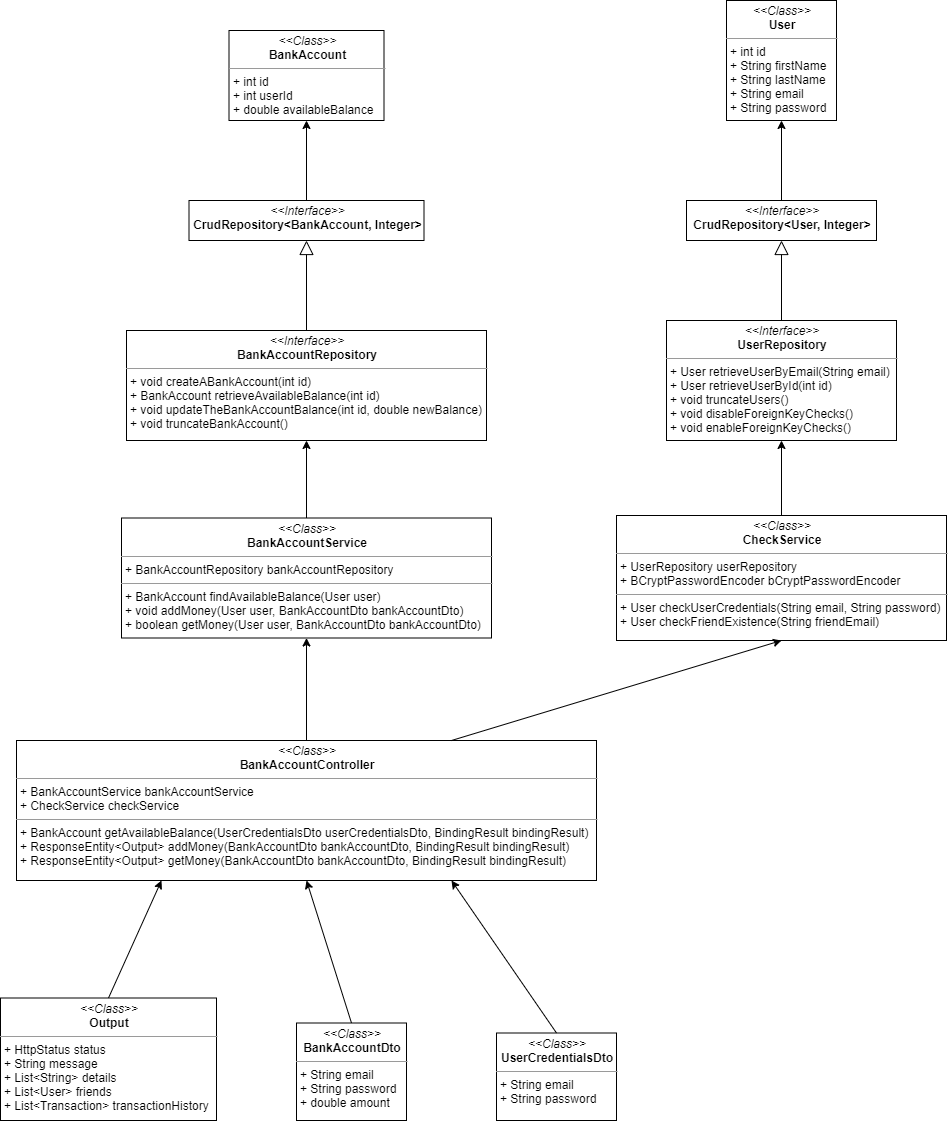

The diagram above was exported from draw.io. Its source (the exported page's mxGraphModel, read from the mxfile embedded in the PNG):
<mxGraphModel dx="1117" dy="1879" grid="1" gridSize="10" guides="1" tooltips="1" connect="1" arrows="0" fold="1" page="1" pageScale="1" pageWidth="827" pageHeight="1169" math="0" shadow="0">
  <root>
    <mxCell id="0" />
    <mxCell id="1" parent="0" />
    <mxCell id="gZ7LoZNWm2xO74KZZJub-1" value="&lt;p style=&quot;margin: 0px ; margin-top: 4px ; text-align: center&quot;&gt;&lt;i&gt;&amp;lt;&amp;lt;Class&amp;gt;&amp;gt;&lt;/i&gt;&lt;br&gt;&lt;b&gt;BankAccountController&lt;/b&gt;&lt;br&gt;&lt;/p&gt;&lt;hr size=&quot;1&quot;&gt;&lt;p style=&quot;margin: 0px ; margin-left: 4px&quot;&gt;+&amp;nbsp;BankAccountService bankAccountService&lt;br&gt;+ CheckService checkService&lt;/p&gt;&lt;hr size=&quot;1&quot;&gt;&lt;p style=&quot;margin: 0px ; margin-left: 4px&quot;&gt;+ BankAccount getAvailableBalance(UserCredentialsDto userCredentialsDto, BindingResult bindingResult)&lt;br&gt;+ ResponseEntity&amp;lt;Output&amp;gt; addMoney(BankAccountDto bankAccountDto, BindingResult bindingResult)&lt;/p&gt;&lt;p style=&quot;margin: 0px ; margin-left: 4px&quot;&gt;+&amp;nbsp;ResponseEntity&amp;lt;Output&amp;gt; getMoney(BankAccountDto bankAccountDto, BindingResult bindingResult)&lt;/p&gt;" style="verticalAlign=top;align=left;overflow=fill;fontSize=12;fontFamily=Helvetica;html=1;" parent="1" vertex="1">
      <mxGeometry x="320" y="260" width="580" height="140" as="geometry" />
    </mxCell>
    <mxCell id="gZ7LoZNWm2xO74KZZJub-2" value="&lt;p style=&quot;margin: 0px ; margin-top: 4px ; text-align: center&quot;&gt;&lt;i&gt;&amp;lt;&amp;lt;Class&amp;gt;&amp;gt;&lt;/i&gt;&lt;br&gt;&lt;b&gt;BankAccountService&lt;/b&gt;&lt;br&gt;&lt;/p&gt;&lt;hr size=&quot;1&quot;&gt;&lt;p style=&quot;margin: 0px ; margin-left: 4px&quot;&gt;+&amp;nbsp;BankAccountRepository bankAccountRepository&lt;/p&gt;&lt;hr size=&quot;1&quot;&gt;&lt;p style=&quot;margin: 0px ; margin-left: 4px&quot;&gt;+ BankAccount findAvailableBalance(User user)&lt;br&gt;+ void addMoney(User user, BankAccountDto bankAccountDto)&lt;/p&gt;&lt;p style=&quot;margin: 0px ; margin-left: 4px&quot;&gt;+&amp;nbsp;boolean getMoney(User user, BankAccountDto bankAccountDto)&lt;/p&gt;" style="verticalAlign=top;align=left;overflow=fill;fontSize=12;fontFamily=Helvetica;html=1;" parent="1" vertex="1">
      <mxGeometry x="425" y="37.5" width="370" height="120" as="geometry" />
    </mxCell>
    <mxCell id="gZ7LoZNWm2xO74KZZJub-3" value="&lt;p style=&quot;margin: 0px ; margin-top: 4px ; text-align: center&quot;&gt;&lt;i&gt;&amp;lt;&amp;lt;&lt;/i&gt;&lt;i&gt;Interface&lt;/i&gt;&lt;i&gt;&amp;gt;&amp;gt;&lt;/i&gt;&lt;br&gt;&lt;b&gt;BankAccountRepository&lt;/b&gt;&lt;br&gt;&lt;/p&gt;&lt;hr size=&quot;1&quot;&gt;&lt;p style=&quot;margin: 0px ; margin-left: 4px&quot;&gt;+&amp;nbsp;void createABankAccount(int id)&lt;/p&gt;&lt;p style=&quot;margin: 0px ; margin-left: 4px&quot;&gt;+&amp;nbsp;BankAccount retrieveAvailableBalance(int id)&lt;/p&gt;&lt;p style=&quot;margin: 0px ; margin-left: 4px&quot;&gt;+&amp;nbsp;void updateTheBankAccountBalance(int id, double newBalance)&lt;/p&gt;&lt;p style=&quot;margin: 0px ; margin-left: 4px&quot;&gt;+ void truncateBankAccount()&lt;/p&gt;" style="verticalAlign=top;align=left;overflow=fill;fontSize=12;fontFamily=Helvetica;html=1;" parent="1" vertex="1">
      <mxGeometry x="430" y="-150" width="360" height="110" as="geometry" />
    </mxCell>
    <mxCell id="gZ7LoZNWm2xO74KZZJub-5" value="&lt;p style=&quot;margin: 0px ; margin-top: 4px ; text-align: center&quot;&gt;&lt;i&gt;&amp;lt;&amp;lt;Interface&amp;gt;&amp;gt;&lt;/i&gt;&lt;br&gt;&lt;b&gt;CrudRepository&amp;lt;BankAccount, Integer&amp;gt;&lt;/b&gt;&lt;/p&gt;" style="verticalAlign=top;align=left;overflow=fill;fontSize=12;fontFamily=Helvetica;html=1;" parent="1" vertex="1">
      <mxGeometry x="492.5" y="-280" width="235" height="40" as="geometry" />
    </mxCell>
    <mxCell id="gZ7LoZNWm2xO74KZZJub-6" value="&lt;p style=&quot;margin: 0px ; margin-top: 4px ; text-align: center&quot;&gt;&lt;i&gt;&amp;lt;&amp;lt;&lt;/i&gt;&lt;i&gt;Class&lt;/i&gt;&lt;i&gt;&amp;gt;&amp;gt;&lt;/i&gt;&lt;br&gt;&lt;b&gt;BankAccount&lt;/b&gt;&lt;br&gt;&lt;/p&gt;&lt;hr size=&quot;1&quot;&gt;&lt;p style=&quot;margin: 0px ; margin-left: 4px&quot;&gt;+ int id&lt;/p&gt;&lt;p style=&quot;margin: 0px ; margin-left: 4px&quot;&gt;+ int userId&lt;/p&gt;&lt;p style=&quot;margin: 0px ; margin-left: 4px&quot;&gt;+&amp;nbsp;double availableBalance&lt;/p&gt;" style="verticalAlign=top;align=left;overflow=fill;fontSize=12;fontFamily=Helvetica;html=1;" parent="1" vertex="1">
      <mxGeometry x="532.5" y="-450" width="155" height="90" as="geometry" />
    </mxCell>
    <mxCell id="gZ7LoZNWm2xO74KZZJub-20" value="&lt;p style=&quot;margin: 0px ; margin-top: 4px ; text-align: center&quot;&gt;&lt;i&gt;&amp;lt;&amp;lt;&lt;/i&gt;&lt;i&gt;Class&lt;/i&gt;&lt;i&gt;&amp;gt;&amp;gt;&lt;/i&gt;&lt;br&gt;&lt;b&gt;User&lt;/b&gt;&lt;br&gt;&lt;/p&gt;&lt;hr size=&quot;1&quot;&gt;&lt;p style=&quot;margin: 0px ; margin-left: 4px&quot;&gt;+ int id&lt;/p&gt;&lt;p style=&quot;margin: 0px ; margin-left: 4px&quot;&gt;+&amp;nbsp;String firstName&lt;/p&gt;&lt;p style=&quot;margin: 0px ; margin-left: 4px&quot;&gt;+&amp;nbsp;String lastName&lt;/p&gt;&lt;p style=&quot;margin: 0px ; margin-left: 4px&quot;&gt;+&amp;nbsp;String email&lt;/p&gt;&lt;p style=&quot;margin: 0px ; margin-left: 4px&quot;&gt;+&amp;nbsp;String password&lt;/p&gt;" style="verticalAlign=top;align=left;overflow=fill;fontSize=12;fontFamily=Helvetica;html=1;" parent="1" vertex="1">
      <mxGeometry x="1030" y="-480" width="110" height="120" as="geometry" />
    </mxCell>
    <mxCell id="gZ7LoZNWm2xO74KZZJub-23" value="&lt;p style=&quot;margin: 0px ; margin-top: 4px ; text-align: center&quot;&gt;&lt;i&gt;&amp;lt;&amp;lt;&lt;/i&gt;&lt;i&gt;Interface&lt;/i&gt;&lt;i&gt;&amp;gt;&amp;gt;&lt;/i&gt;&lt;br&gt;&lt;b&gt;UserRepository&lt;/b&gt;&lt;br&gt;&lt;/p&gt;&lt;hr size=&quot;1&quot;&gt;&lt;p style=&quot;margin: 0px ; margin-left: 4px&quot;&gt;+&amp;nbsp;User retrieveUserByEmail(String email)&lt;/p&gt;&lt;p style=&quot;margin: 0px ; margin-left: 4px&quot;&gt;+&amp;nbsp;User retrieveUserById(int id)&lt;/p&gt;&lt;p style=&quot;margin: 0px ; margin-left: 4px&quot;&gt;+&amp;nbsp;void truncateUsers()&lt;/p&gt;&lt;p style=&quot;margin: 0px ; margin-left: 4px&quot;&gt;+&amp;nbsp;void disableForeignKeyChecks()&lt;/p&gt;&lt;p style=&quot;margin: 0px ; margin-left: 4px&quot;&gt;+&amp;nbsp;void enableForeignKeyChecks()&lt;/p&gt;" style="verticalAlign=top;align=left;overflow=fill;fontSize=12;fontFamily=Helvetica;html=1;" parent="1" vertex="1">
      <mxGeometry x="970" y="-160" width="230" height="120" as="geometry" />
    </mxCell>
    <mxCell id="gZ7LoZNWm2xO74KZZJub-24" value="&lt;p style=&quot;margin: 0px ; margin-top: 4px ; text-align: center&quot;&gt;&lt;i&gt;&amp;lt;&amp;lt;Interface&amp;gt;&amp;gt;&lt;/i&gt;&lt;br&gt;&lt;b&gt;CrudRepository&amp;lt;User, Integer&amp;gt;&lt;/b&gt;&lt;/p&gt;" style="verticalAlign=top;align=left;overflow=fill;fontSize=12;fontFamily=Helvetica;html=1;" parent="1" vertex="1">
      <mxGeometry x="990" y="-280" width="190" height="40" as="geometry" />
    </mxCell>
    <mxCell id="gZ7LoZNWm2xO74KZZJub-25" value="&lt;p style=&quot;margin: 0px ; margin-top: 4px ; text-align: center&quot;&gt;&lt;i&gt;&amp;lt;&amp;lt;Class&amp;gt;&amp;gt;&lt;/i&gt;&lt;br&gt;&lt;b&gt;BankAccountDto&lt;/b&gt;&lt;br&gt;&lt;/p&gt;&lt;hr size=&quot;1&quot;&gt;&lt;p style=&quot;margin: 0px ; margin-left: 4px&quot;&gt;+ String email&lt;/p&gt;&lt;p style=&quot;margin: 0px ; margin-left: 4px&quot;&gt;+ String password&lt;/p&gt;&lt;p style=&quot;margin: 0px ; margin-left: 4px&quot;&gt;+ double amount&lt;/p&gt;" style="verticalAlign=top;align=left;overflow=fill;fontSize=12;fontFamily=Helvetica;html=1;" parent="1" vertex="1">
      <mxGeometry x="600" y="542.5" width="110" height="97.5" as="geometry" />
    </mxCell>
    <mxCell id="gZ7LoZNWm2xO74KZZJub-28" value="&lt;p style=&quot;margin: 0px ; margin-top: 4px ; text-align: center&quot;&gt;&lt;i&gt;&amp;lt;&amp;lt;Class&amp;gt;&amp;gt;&lt;/i&gt;&lt;br&gt;&lt;b&gt;UserCredentialsDto&lt;/b&gt;&lt;br&gt;&lt;/p&gt;&lt;hr size=&quot;1&quot;&gt;&lt;p style=&quot;margin: 0px ; margin-left: 4px&quot;&gt;+ String email&lt;/p&gt;&lt;p style=&quot;margin: 0px ; margin-left: 4px&quot;&gt;+ String password&lt;/p&gt;" style="verticalAlign=top;align=left;overflow=fill;fontSize=12;fontFamily=Helvetica;html=1;" parent="1" vertex="1">
      <mxGeometry x="800" y="552.5" width="120" height="87.5" as="geometry" />
    </mxCell>
    <mxCell id="gRbIGMOB3uZb-DsOMCH3-4" value="" style="endArrow=block;endFill=0;endSize=12;html=1;entryX=0.5;entryY=1;entryDx=0;entryDy=0;exitX=0.5;exitY=0;exitDx=0;exitDy=0;" parent="1" source="gZ7LoZNWm2xO74KZZJub-3" target="gZ7LoZNWm2xO74KZZJub-5" edge="1">
      <mxGeometry width="160" relative="1" as="geometry">
        <mxPoint x="280" y="-260" as="sourcePoint" />
        <mxPoint x="440" y="-260" as="targetPoint" />
      </mxGeometry>
    </mxCell>
    <mxCell id="U2PZwgs_ee2pjlxON5Kn-2" value="&lt;p style=&quot;margin: 0px ; margin-top: 4px ; text-align: center&quot;&gt;&lt;i&gt;&amp;lt;&amp;lt;Class&amp;gt;&amp;gt;&lt;/i&gt;&lt;br&gt;&lt;b&gt;CheckService&lt;/b&gt;&lt;br&gt;&lt;/p&gt;&lt;hr size=&quot;1&quot;&gt;&lt;p style=&quot;margin: 0px ; margin-left: 4px&quot;&gt;+ UserRepository userRepository&lt;br&gt;&lt;/p&gt;&lt;p style=&quot;margin: 0px ; margin-left: 4px&quot;&gt;+&amp;nbsp;BCryptPasswordEncoder bCryptPasswordEncoder&lt;br&gt;&lt;/p&gt;&lt;hr size=&quot;1&quot;&gt;&lt;p style=&quot;margin: 0px ; margin-left: 4px&quot;&gt;+&amp;nbsp;User checkUserCredentials(String email, String password)&lt;/p&gt;&lt;p style=&quot;margin: 0px ; margin-left: 4px&quot;&gt;+&amp;nbsp;User checkFriendExistence(String friendEmail)&lt;/p&gt;" style="verticalAlign=top;align=left;overflow=fill;fontSize=12;fontFamily=Helvetica;html=1;" parent="1" vertex="1">
      <mxGeometry x="920" y="35" width="330" height="125" as="geometry" />
    </mxCell>
    <mxCell id="U2PZwgs_ee2pjlxON5Kn-8" value="" style="endArrow=classic;html=1;entryX=0.5;entryY=1;entryDx=0;entryDy=0;exitX=0.5;exitY=0;exitDx=0;exitDy=0;" parent="1" source="gZ7LoZNWm2xO74KZZJub-5" target="gZ7LoZNWm2xO74KZZJub-6" edge="1">
      <mxGeometry width="50" height="50" relative="1" as="geometry">
        <mxPoint x="590" y="-290" as="sourcePoint" />
        <mxPoint x="640" y="-340" as="targetPoint" />
      </mxGeometry>
    </mxCell>
    <mxCell id="hSXhQAVgnId1_VWz6nsV-1" value="&lt;p style=&quot;margin: 0px ; margin-top: 4px ; text-align: center&quot;&gt;&lt;i&gt;&amp;lt;&amp;lt;Class&amp;gt;&amp;gt;&lt;/i&gt;&lt;br&gt;&lt;b&gt;Output&lt;/b&gt;&lt;br&gt;&lt;/p&gt;&lt;hr size=&quot;1&quot;&gt;&lt;p style=&quot;margin: 0px ; margin-left: 4px&quot;&gt;+&amp;nbsp;&lt;span&gt;HttpStatus status&lt;/span&gt;&lt;/p&gt;&lt;p style=&quot;margin: 0px ; margin-left: 4px&quot;&gt;+ String message&lt;/p&gt;&lt;p style=&quot;margin: 0px ; margin-left: 4px&quot;&gt;+ List&amp;lt;String&amp;gt; details&lt;/p&gt;&lt;p style=&quot;margin: 0px ; margin-left: 4px&quot;&gt;+ List&amp;lt;User&amp;gt; friends&lt;/p&gt;&lt;p style=&quot;margin: 0px ; margin-left: 4px&quot;&gt;+ List&amp;lt;Transaction&amp;gt; transactionHistory&lt;/p&gt;" style="verticalAlign=top;align=left;overflow=fill;fontSize=12;fontFamily=Helvetica;html=1;" parent="1" vertex="1">
      <mxGeometry x="304" y="517.5" width="216" height="122.5" as="geometry" />
    </mxCell>
    <mxCell id="dqnSBS86nQWPytsw5Ucd-1" value="" style="endArrow=classic;html=1;entryX=0.5;entryY=1;entryDx=0;entryDy=0;exitX=0.5;exitY=0;exitDx=0;exitDy=0;" parent="1" source="gZ7LoZNWm2xO74KZZJub-1" target="gZ7LoZNWm2xO74KZZJub-2" edge="1">
      <mxGeometry width="50" height="50" relative="1" as="geometry">
        <mxPoint x="620" y="250" as="sourcePoint" />
        <mxPoint x="670" y="200" as="targetPoint" />
      </mxGeometry>
    </mxCell>
    <mxCell id="dqnSBS86nQWPytsw5Ucd-2" value="" style="endArrow=classic;html=1;entryX=0.25;entryY=1;entryDx=0;entryDy=0;exitX=0.5;exitY=0;exitDx=0;exitDy=0;" parent="1" source="hSXhQAVgnId1_VWz6nsV-1" target="gZ7LoZNWm2xO74KZZJub-1" edge="1">
      <mxGeometry width="50" height="50" relative="1" as="geometry">
        <mxPoint x="420" y="500" as="sourcePoint" />
        <mxPoint x="470" y="450" as="targetPoint" />
      </mxGeometry>
    </mxCell>
    <mxCell id="dqnSBS86nQWPytsw5Ucd-3" value="" style="endArrow=classic;html=1;entryX=0.5;entryY=1;entryDx=0;entryDy=0;exitX=0.5;exitY=0;exitDx=0;exitDy=0;" parent="1" source="gZ7LoZNWm2xO74KZZJub-25" target="gZ7LoZNWm2xO74KZZJub-1" edge="1">
      <mxGeometry width="50" height="50" relative="1" as="geometry">
        <mxPoint x="620" y="470" as="sourcePoint" />
        <mxPoint x="670" y="420" as="targetPoint" />
      </mxGeometry>
    </mxCell>
    <mxCell id="dqnSBS86nQWPytsw5Ucd-4" value="" style="endArrow=classic;html=1;entryX=0.75;entryY=1;entryDx=0;entryDy=0;exitX=0.5;exitY=0;exitDx=0;exitDy=0;" parent="1" source="gZ7LoZNWm2xO74KZZJub-28" target="gZ7LoZNWm2xO74KZZJub-1" edge="1">
      <mxGeometry width="50" height="50" relative="1" as="geometry">
        <mxPoint x="800" y="520" as="sourcePoint" />
        <mxPoint x="850" y="470" as="targetPoint" />
      </mxGeometry>
    </mxCell>
    <mxCell id="dqnSBS86nQWPytsw5Ucd-5" value="" style="endArrow=classic;html=1;exitX=0.75;exitY=0;exitDx=0;exitDy=0;entryX=0.5;entryY=1;entryDx=0;entryDy=0;" parent="1" source="gZ7LoZNWm2xO74KZZJub-1" target="U2PZwgs_ee2pjlxON5Kn-2" edge="1">
      <mxGeometry width="50" height="50" relative="1" as="geometry">
        <mxPoint x="830" y="210" as="sourcePoint" />
        <mxPoint x="880" y="160" as="targetPoint" />
      </mxGeometry>
    </mxCell>
    <mxCell id="dqnSBS86nQWPytsw5Ucd-6" value="" style="endArrow=classic;html=1;entryX=0.5;entryY=1;entryDx=0;entryDy=0;exitX=0.5;exitY=0;exitDx=0;exitDy=0;" parent="1" source="U2PZwgs_ee2pjlxON5Kn-2" target="gZ7LoZNWm2xO74KZZJub-23" edge="1">
      <mxGeometry width="50" height="50" relative="1" as="geometry">
        <mxPoint x="1070" y="30" as="sourcePoint" />
        <mxPoint x="1120" y="-20" as="targetPoint" />
      </mxGeometry>
    </mxCell>
    <mxCell id="dqnSBS86nQWPytsw5Ucd-7" value="" style="endArrow=block;endFill=0;endSize=12;html=1;entryX=0.5;entryY=1;entryDx=0;entryDy=0;exitX=0.5;exitY=0;exitDx=0;exitDy=0;" parent="1" source="gZ7LoZNWm2xO74KZZJub-23" target="gZ7LoZNWm2xO74KZZJub-24" edge="1">
      <mxGeometry width="160" relative="1" as="geometry">
        <mxPoint x="970" y="-140" as="sourcePoint" />
        <mxPoint x="970" y="-230" as="targetPoint" />
      </mxGeometry>
    </mxCell>
    <mxCell id="dqnSBS86nQWPytsw5Ucd-8" value="" style="endArrow=classic;html=1;entryX=0.5;entryY=1;entryDx=0;entryDy=0;exitX=0.5;exitY=0;exitDx=0;exitDy=0;" parent="1" source="gZ7LoZNWm2xO74KZZJub-24" target="gZ7LoZNWm2xO74KZZJub-20" edge="1">
      <mxGeometry width="50" height="50" relative="1" as="geometry">
        <mxPoint x="1040" y="-300" as="sourcePoint" />
        <mxPoint x="1090" y="-350" as="targetPoint" />
      </mxGeometry>
    </mxCell>
    <mxCell id="dqnSBS86nQWPytsw5Ucd-9" value="" style="endArrow=classic;html=1;entryX=0.5;entryY=1;entryDx=0;entryDy=0;exitX=0.5;exitY=0;exitDx=0;exitDy=0;" parent="1" source="gZ7LoZNWm2xO74KZZJub-2" target="gZ7LoZNWm2xO74KZZJub-3" edge="1">
      <mxGeometry width="50" height="50" relative="1" as="geometry">
        <mxPoint x="320" y="50" as="sourcePoint" />
        <mxPoint x="370" as="targetPoint" />
      </mxGeometry>
    </mxCell>
  </root>
</mxGraphModel>